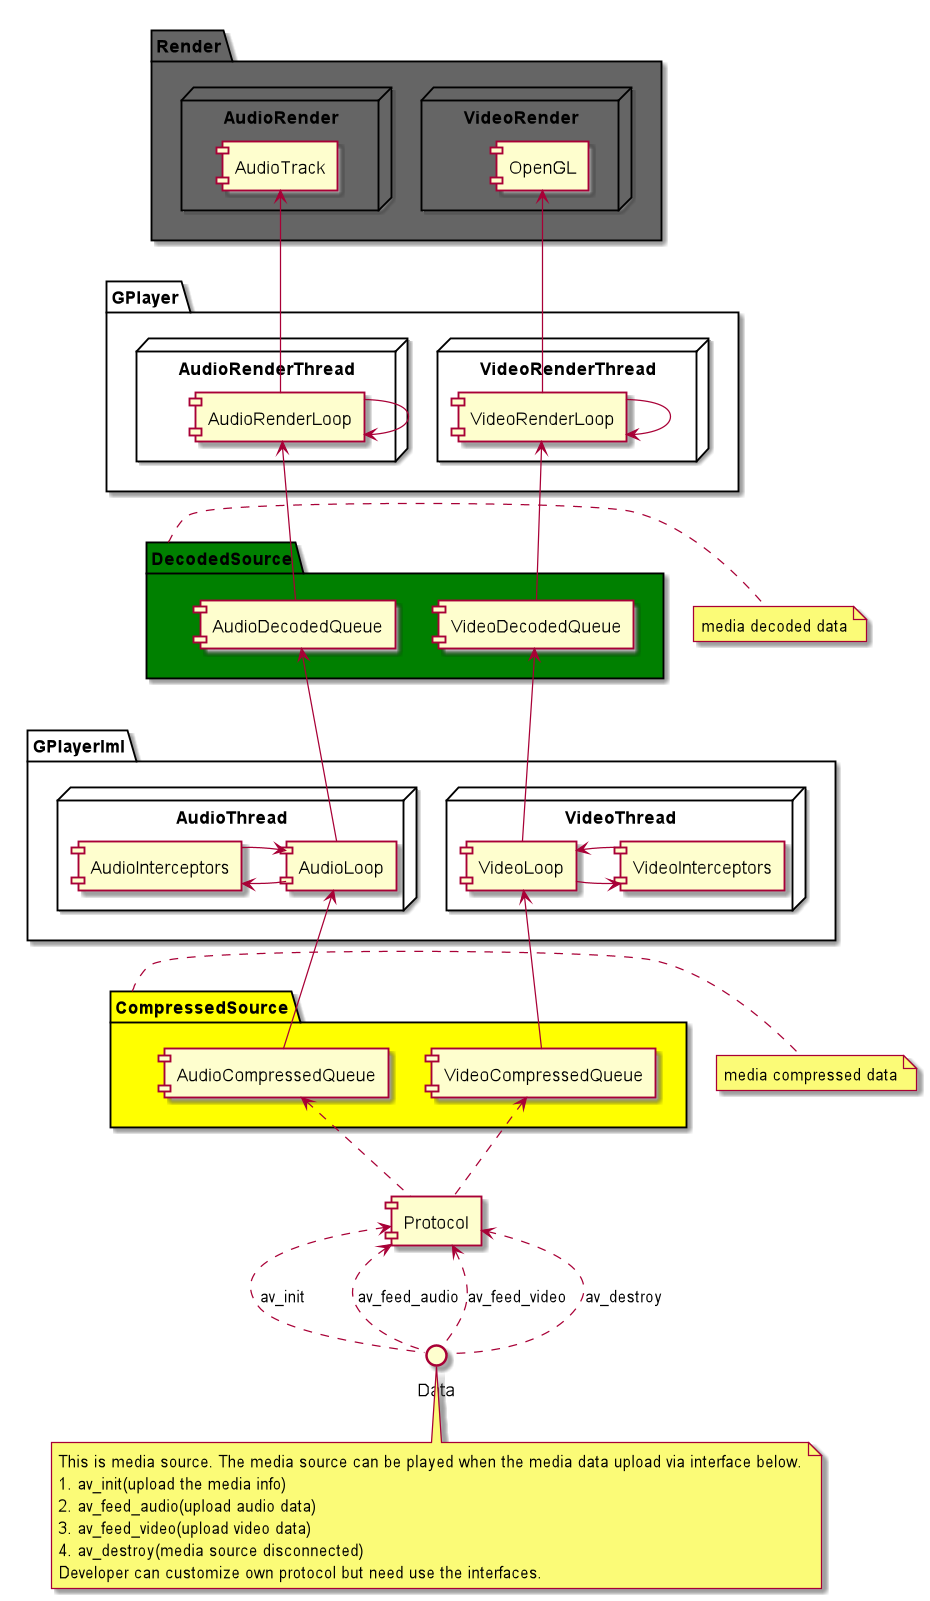

The diagram above was rendered by PlantUML. Its source (embedded in the PNG):
@startuml

interface "Data" as DATA
component [Protocol]

package CompressedSource #Yellow {
    [AudioCompressedQueue]
    [VideoCompressedQueue]
}

package "GPlayerIml" {
  node "AudioThread" {
    [AudioLoop]
    [AudioInterceptors]
  }
  node "VideoThread" {
    [VideoLoop]
    [VideoInterceptors]
  }
}

package "GPlayer" {
  node "AudioRenderThread" {
    [AudioRenderLoop]
  }
  node "VideoRenderThread" {
    [VideoRenderLoop]
  }
}

package DecodedSource #Green {
    [AudioDecodedQueue]
    [VideoDecodedQueue]
}

package "Render" #656565 {
    node "AudioRender" {
        [AudioTrack]
    }
    node "VideoRender" {
        [OpenGL]
    }
}

[DATA] .up.>[Protocol] : av_init
[DATA] .up.>[Protocol] : av_feed_audio
[DATA] .up.>[Protocol] : av_feed_video
[DATA] .up.>[Protocol] : av_destroy

[Protocol] .up.>[AudioCompressedQueue]
[Protocol] .up.>[VideoCompressedQueue]

[AudioCompressedQueue] -up-> [AudioLoop]
[AudioLoop] -left-> [AudioInterceptors]
[AudioInterceptors] -right-> [AudioLoop]

[VideoCompressedQueue] -up-> [VideoLoop]
[VideoLoop] -right-> [VideoInterceptors]
[VideoInterceptors] -left-> [VideoLoop]

[VideoLoop] -up-> [VideoDecodedQueue]
[AudioLoop] -up-> [AudioDecodedQueue]

[AudioDecodedQueue] -up-> [AudioRenderLoop]
[VideoDecodedQueue] -up-> [VideoRenderLoop]

[AudioRenderLoop] --> [AudioRenderLoop]
[VideoRenderLoop] --> [VideoRenderLoop]
[AudioRenderLoop] -up-> [AudioTrack]
[VideoRenderLoop] -up-> [OpenGL]

note right of CompressedSource
  media compressed data
end note

note bottom of [DATA]
  This is media source. The media source can be played when the media data upload via interface below.
  1. av_init(upload the media info)
  2. av_feed_audio(upload audio data)
  3. av_feed_video(upload video data)
  4. av_destroy(media source disconnected)
  Developer can customize own protocol but need use the interfaces.
end note

note right of DecodedSource
  media decoded data
end note

@enduml